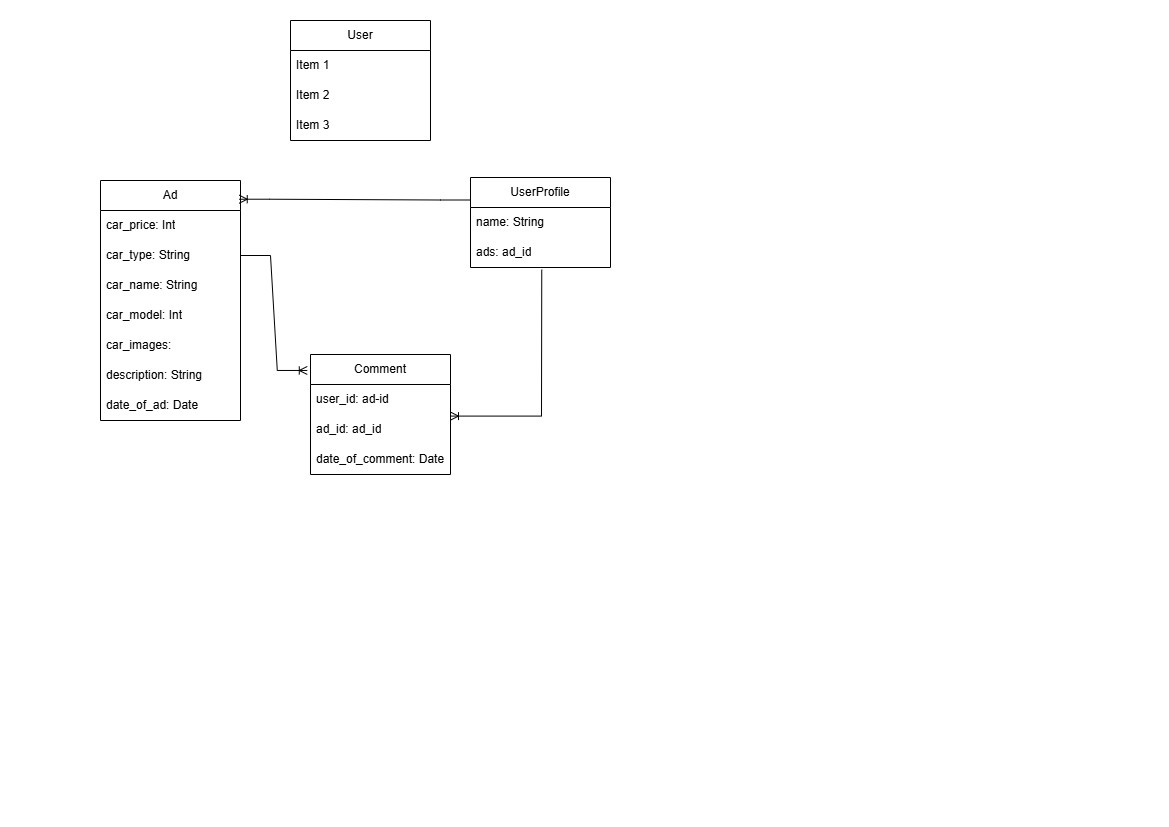

The diagram above was exported from draw.io. Its source (the exported page's mxGraphModel, read from the mxfile embedded in the PNG):
<mxGraphModel dx="1030" dy="527" grid="1" gridSize="10" guides="1" tooltips="1" connect="1" arrows="1" fold="1" page="1" pageScale="1" pageWidth="1169" pageHeight="827" math="0" shadow="0">
  <root>
    <mxCell id="0" />
    <mxCell id="1" parent="0" />
    <mxCell id="hOabbEmd7NZ6jPkwbKQC-1" parent="1" style="swimlane;fontStyle=0;childLayout=stackLayout;horizontal=1;startSize=30;horizontalStack=0;resizeParent=1;resizeParentMax=0;resizeLast=0;collapsible=1;marginBottom=0;whiteSpace=wrap;html=1;" value="Ad" vertex="1">
      <mxGeometry height="240" width="140" x="100" y="180" as="geometry" />
    </mxCell>
    <mxCell id="hOabbEmd7NZ6jPkwbKQC-2" parent="hOabbEmd7NZ6jPkwbKQC-1" style="text;strokeColor=none;fillColor=none;align=left;verticalAlign=middle;spacingLeft=4;spacingRight=4;overflow=hidden;points=[[0,0.5],[1,0.5]];portConstraint=eastwest;rotatable=0;whiteSpace=wrap;html=1;" value="car_price: Int" vertex="1">
      <mxGeometry height="30" width="140" y="30" as="geometry" />
    </mxCell>
    <mxCell id="hOabbEmd7NZ6jPkwbKQC-3" parent="hOabbEmd7NZ6jPkwbKQC-1" style="text;strokeColor=none;fillColor=none;align=left;verticalAlign=middle;spacingLeft=4;spacingRight=4;overflow=hidden;points=[[0,0.5],[1,0.5]];portConstraint=eastwest;rotatable=0;whiteSpace=wrap;html=1;" value="car_type: String" vertex="1">
      <mxGeometry height="30" width="140" y="60" as="geometry" />
    </mxCell>
    <mxCell id="hOabbEmd7NZ6jPkwbKQC-4" parent="hOabbEmd7NZ6jPkwbKQC-1" style="text;strokeColor=none;fillColor=none;align=left;verticalAlign=middle;spacingLeft=4;spacingRight=4;overflow=hidden;points=[[0,0.5],[1,0.5]];portConstraint=eastwest;rotatable=0;whiteSpace=wrap;html=1;" value="car_name: String" vertex="1">
      <mxGeometry height="30" width="140" y="90" as="geometry" />
    </mxCell>
    <mxCell id="hOabbEmd7NZ6jPkwbKQC-10" parent="hOabbEmd7NZ6jPkwbKQC-1" style="text;strokeColor=none;fillColor=none;align=left;verticalAlign=middle;spacingLeft=4;spacingRight=4;overflow=hidden;points=[[0,0.5],[1,0.5]];portConstraint=eastwest;rotatable=0;whiteSpace=wrap;html=1;" value="car_model: Int" vertex="1">
      <mxGeometry height="30" width="140" y="120" as="geometry" />
    </mxCell>
    <mxCell id="hOabbEmd7NZ6jPkwbKQC-14" parent="hOabbEmd7NZ6jPkwbKQC-1" style="text;strokeColor=none;fillColor=none;align=left;verticalAlign=middle;spacingLeft=4;spacingRight=4;overflow=hidden;points=[[0,0.5],[1,0.5]];portConstraint=eastwest;rotatable=0;whiteSpace=wrap;html=1;" value="car_images:" vertex="1">
      <mxGeometry height="30" width="140" y="150" as="geometry" />
    </mxCell>
    <mxCell id="hOabbEmd7NZ6jPkwbKQC-11" parent="hOabbEmd7NZ6jPkwbKQC-1" style="text;strokeColor=none;fillColor=none;align=left;verticalAlign=middle;spacingLeft=4;spacingRight=4;overflow=hidden;points=[[0,0.5],[1,0.5]];portConstraint=eastwest;rotatable=0;whiteSpace=wrap;html=1;" value="description: String" vertex="1">
      <mxGeometry height="30" width="140" y="180" as="geometry" />
    </mxCell>
    <mxCell id="hOabbEmd7NZ6jPkwbKQC-23" parent="hOabbEmd7NZ6jPkwbKQC-1" style="text;strokeColor=none;fillColor=none;align=left;verticalAlign=middle;spacingLeft=4;spacingRight=4;overflow=hidden;points=[[0,0.5],[1,0.5]];portConstraint=eastwest;rotatable=0;whiteSpace=wrap;html=1;" value="date_of_ad: Date" vertex="1">
      <mxGeometry height="30" width="140" y="210" as="geometry" />
    </mxCell>
    <mxCell id="hOabbEmd7NZ6jPkwbKQC-5" parent="1" style="swimlane;fontStyle=0;childLayout=stackLayout;horizontal=1;startSize=30;horizontalStack=0;resizeParent=1;resizeParentMax=0;resizeLast=0;collapsible=1;marginBottom=0;whiteSpace=wrap;html=1;" value="UserProfile" vertex="1">
      <mxGeometry height="90" width="140" x="470" y="177" as="geometry" />
    </mxCell>
    <mxCell id="hOabbEmd7NZ6jPkwbKQC-6" parent="hOabbEmd7NZ6jPkwbKQC-5" style="text;strokeColor=none;fillColor=none;align=left;verticalAlign=middle;spacingLeft=4;spacingRight=4;overflow=hidden;points=[[0,0.5],[1,0.5]];portConstraint=eastwest;rotatable=0;whiteSpace=wrap;html=1;" value="name: String" vertex="1">
      <mxGeometry height="30" width="140" y="30" as="geometry" />
    </mxCell>
    <mxCell id="hOabbEmd7NZ6jPkwbKQC-7" parent="hOabbEmd7NZ6jPkwbKQC-5" style="text;strokeColor=none;fillColor=none;align=left;verticalAlign=middle;spacingLeft=4;spacingRight=4;overflow=hidden;points=[[0,0.5],[1,0.5]];portConstraint=eastwest;rotatable=0;whiteSpace=wrap;html=1;" value="ads: ad_id" vertex="1">
      <mxGeometry height="30" width="140" y="60" as="geometry" />
    </mxCell>
    <mxCell id="hOabbEmd7NZ6jPkwbKQC-15" parent="1" style="swimlane;fontStyle=0;childLayout=stackLayout;horizontal=1;startSize=30;horizontalStack=0;resizeParent=1;resizeParentMax=0;resizeLast=0;collapsible=1;marginBottom=0;whiteSpace=wrap;html=1;" value="User" vertex="1">
      <mxGeometry height="120" width="140" x="290" y="20" as="geometry" />
    </mxCell>
    <mxCell id="hOabbEmd7NZ6jPkwbKQC-16" parent="hOabbEmd7NZ6jPkwbKQC-15" style="text;strokeColor=none;fillColor=none;align=left;verticalAlign=middle;spacingLeft=4;spacingRight=4;overflow=hidden;points=[[0,0.5],[1,0.5]];portConstraint=eastwest;rotatable=0;whiteSpace=wrap;html=1;" value="Item 1" vertex="1">
      <mxGeometry height="30" width="140" y="30" as="geometry" />
    </mxCell>
    <mxCell id="hOabbEmd7NZ6jPkwbKQC-17" parent="hOabbEmd7NZ6jPkwbKQC-15" style="text;strokeColor=none;fillColor=none;align=left;verticalAlign=middle;spacingLeft=4;spacingRight=4;overflow=hidden;points=[[0,0.5],[1,0.5]];portConstraint=eastwest;rotatable=0;whiteSpace=wrap;html=1;" value="Item 2" vertex="1">
      <mxGeometry height="30" width="140" y="60" as="geometry" />
    </mxCell>
    <mxCell id="hOabbEmd7NZ6jPkwbKQC-18" parent="hOabbEmd7NZ6jPkwbKQC-15" style="text;strokeColor=none;fillColor=none;align=left;verticalAlign=middle;spacingLeft=4;spacingRight=4;overflow=hidden;points=[[0,0.5],[1,0.5]];portConstraint=eastwest;rotatable=0;whiteSpace=wrap;html=1;" value="Item 3" vertex="1">
      <mxGeometry height="30" width="140" y="90" as="geometry" />
    </mxCell>
    <mxCell id="hOabbEmd7NZ6jPkwbKQC-19" parent="1" style="swimlane;fontStyle=0;childLayout=stackLayout;horizontal=1;startSize=30;horizontalStack=0;resizeParent=1;resizeParentMax=0;resizeLast=0;collapsible=1;marginBottom=0;whiteSpace=wrap;html=1;" value="Comment" vertex="1">
      <mxGeometry height="120" width="140" x="310" y="354" as="geometry" />
    </mxCell>
    <mxCell id="hOabbEmd7NZ6jPkwbKQC-20" parent="hOabbEmd7NZ6jPkwbKQC-19" style="text;strokeColor=none;fillColor=none;align=left;verticalAlign=middle;spacingLeft=4;spacingRight=4;overflow=hidden;points=[[0,0.5],[1,0.5]];portConstraint=eastwest;rotatable=0;whiteSpace=wrap;html=1;" value="user_id: ad-id" vertex="1">
      <mxGeometry height="30" width="140" y="30" as="geometry" />
    </mxCell>
    <mxCell id="hOabbEmd7NZ6jPkwbKQC-21" parent="hOabbEmd7NZ6jPkwbKQC-19" style="text;strokeColor=none;fillColor=none;align=left;verticalAlign=middle;spacingLeft=4;spacingRight=4;overflow=hidden;points=[[0,0.5],[1,0.5]];portConstraint=eastwest;rotatable=0;whiteSpace=wrap;html=1;" value="ad_id: ad_id" vertex="1">
      <mxGeometry height="30" width="140" y="60" as="geometry" />
    </mxCell>
    <mxCell id="hOabbEmd7NZ6jPkwbKQC-22" parent="hOabbEmd7NZ6jPkwbKQC-19" style="text;strokeColor=none;fillColor=none;align=left;verticalAlign=middle;spacingLeft=4;spacingRight=4;overflow=hidden;points=[[0,0.5],[1,0.5]];portConstraint=eastwest;rotatable=0;whiteSpace=wrap;html=1;" value="date_of_comment: Date" vertex="1">
      <mxGeometry height="30" width="140" y="90" as="geometry" />
    </mxCell>
    <mxCell id="hOabbEmd7NZ6jPkwbKQC-24" edge="1" parent="1" source="hOabbEmd7NZ6jPkwbKQC-5" style="edgeStyle=entityRelationEdgeStyle;fontSize=12;html=1;endArrow=ERoneToMany;rounded=0;entryX=0.991;entryY=0.078;entryDx=0;entryDy=0;entryPerimeter=0;exitX=0;exitY=0.25;exitDx=0;exitDy=0;" target="hOabbEmd7NZ6jPkwbKQC-1" value="">
      <mxGeometry height="100" relative="1" width="100" as="geometry">
        <mxPoint x="310" y="310" as="sourcePoint" />
        <mxPoint x="410" y="210" as="targetPoint" />
      </mxGeometry>
    </mxCell>
    <mxCell id="hOabbEmd7NZ6jPkwbKQC-25" edge="1" parent="1" source="hOabbEmd7NZ6jPkwbKQC-3" style="edgeStyle=entityRelationEdgeStyle;fontSize=12;html=1;endArrow=ERoneToMany;rounded=0;entryX=-0.023;entryY=0.133;entryDx=0;entryDy=0;entryPerimeter=0;exitX=1;exitY=0.5;exitDx=0;exitDy=0;" target="hOabbEmd7NZ6jPkwbKQC-19" value="">
      <mxGeometry height="100" relative="1" width="100" as="geometry">
        <mxPoint x="601" y="287" as="sourcePoint" />
        <mxPoint x="370" y="286" as="targetPoint" />
      </mxGeometry>
    </mxCell>
    <mxCell id="hOabbEmd7NZ6jPkwbKQC-26" edge="1" parent="1" source="hOabbEmd7NZ6jPkwbKQC-7" style="edgeStyle=elbowEdgeStyle;fontSize=12;html=1;endArrow=ERoneToMany;rounded=0;entryX=1;entryY=0.053;entryDx=0;entryDy=0;entryPerimeter=0;exitX=0.509;exitY=1.073;exitDx=0;exitDy=0;exitPerimeter=0;" target="hOabbEmd7NZ6jPkwbKQC-21" value="">
      <mxGeometry height="100" relative="1" width="100" as="geometry">
        <Array as="points">
          <mxPoint x="541" y="360" />
        </Array>
        <mxPoint x="831" y="391" as="sourcePoint" />
        <mxPoint x="600" y="390" as="targetPoint" />
      </mxGeometry>
    </mxCell>
  </root>
</mxGraphModel>